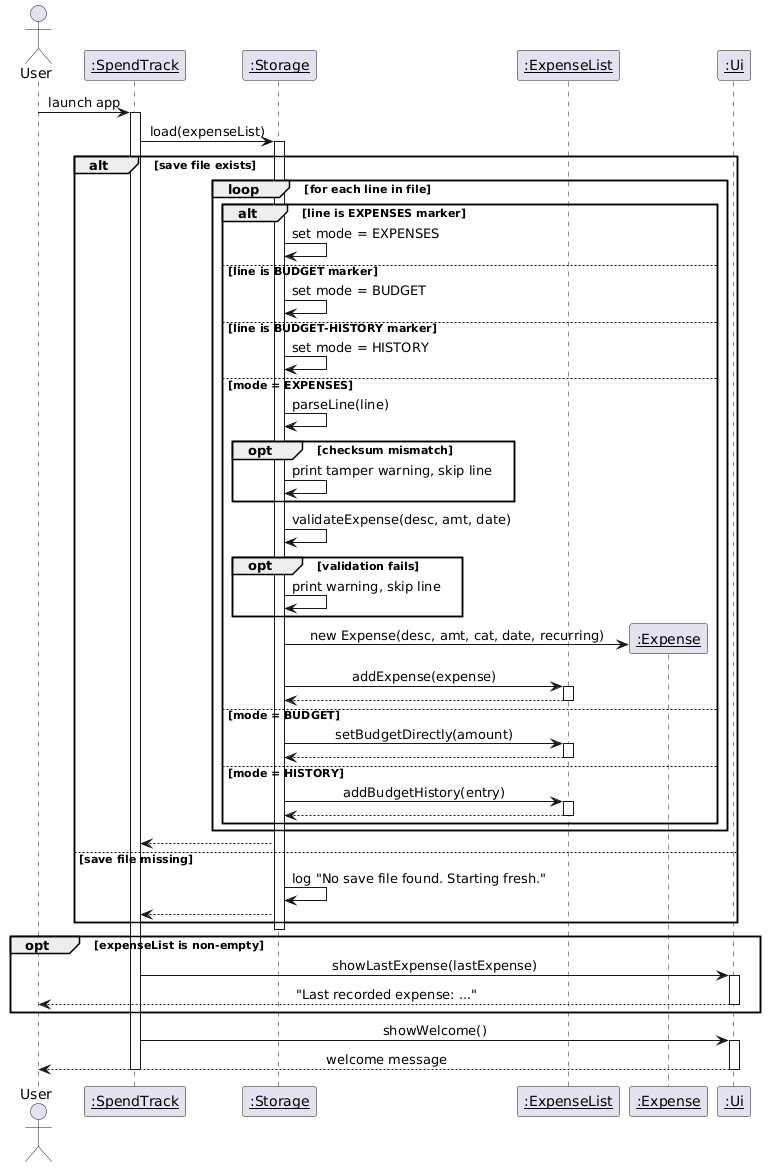

The diagram above was rendered by PlantUML. Its source (embedded in the PNG):
@startuml
!define BGCOLOR white
skinparam backgroundColor BGCOLOR
skinparam sequenceMessageAlign center

actor User
participant "<u>:SpendTrack</u>" as ST
participant "<u>:Storage</u>" as S
participant "<u>:ExpenseList</u>" as EL
participant "<u>:Expense</u>" as E
participant "<u>:Ui</u>" as UI

User -> ST : launch app
activate ST

ST -> S : load(expenseList)
activate S

alt save file exists
    loop for each line in file
        alt line is EXPENSES marker
            S -> S : set mode = EXPENSES
        else line is BUDGET marker
            S -> S : set mode = BUDGET
        else line is BUDGET-HISTORY marker
            S -> S : set mode = HISTORY
        else mode = EXPENSES
            S -> S : parseLine(line)
            opt checksum mismatch
                S -> S : print tamper warning, skip line
            end
            S -> S : validateExpense(desc, amt, date)
            opt validation fails
                S -> S : print warning, skip line
            end
            S -> E ** : new Expense(desc, amt, cat, date, recurring)
            S -> EL : addExpense(expense)
            activate EL
            EL --> S
            deactivate EL
        else mode = BUDGET
            S -> EL : setBudgetDirectly(amount)
            activate EL
            EL --> S
            deactivate EL
        else mode = HISTORY
            S -> EL : addBudgetHistory(entry)
            activate EL
            EL --> S
            deactivate EL
        end
    end
    S --> ST
else save file missing
    S -> S : log "No save file found. Starting fresh."
    S --> ST
end

deactivate S

opt expenseList is non-empty
    ST -> UI : showLastExpense(lastExpense)
    activate UI
    UI --> User : "Last recorded expense: ..."
    deactivate UI
end

ST -> UI : showWelcome()
activate UI
UI --> User : welcome message
deactivate UI

deactivate ST
@enduml